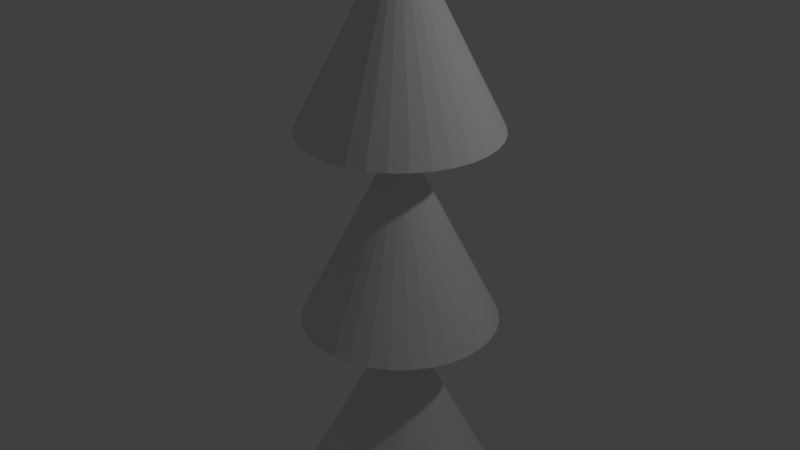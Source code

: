 # Source: Cones.blend  (saved by Blender 2.71.0; exported with 4.5.12 LTS)
import bpy
from mathutils import Matrix  # noqa: F401  (used for matrix-valued properties, if any)

bpy.ops.wm.read_factory_settings(use_empty=True)
scene = bpy.context.scene
scene.name = 'Scene'

# ---- collections
col_collection_1 = bpy.data.collections.new('Collection 1'); scene.collection.children.link(col_collection_1)

# ---- world
world_world = bpy.data.worlds.new('World'); scene.world = world_world
world_world.color = (0.05088, 0.05088, 0.05088)
world_world.use_sun_shadow = False
world_world.sun_shadow_jitter_overblur = 0.0
world_world.cycles.sampling_method = 'MANUAL'
world_world.cycles.sample_map_resolution = 256

# ---- cameras
cam_camera_001 = bpy.data.cameras.new('Camera.001')
cam_camera_001.clip_end = 100.0
cam_camera_001.lens = 35.0
cam_camera_001.sensor_width = 32.0
cam_camera_001.sensor_height = 18.0
cam_camera_001.dof.focus_distance = 0.0
cam_camera_001.dof.aperture_fstop = 128.0

# ---- lights
light_lamp_001 = bpy.data.lights.new('Lamp.001', 'POINT')
light_lamp_001.transmission_factor = 0.0
light_lamp_001.cutoff_distance = 30.0
light_lamp_001.energy = 100.0
light_lamp_001.shadow_buffer_clip_start = 1.001
light_lamp_001.shadow_soft_size = 0.1
light_lamp_001.shadow_maximum_resolution = 0.006
light_lamp_001.use_absolute_resolution = True
light_lamp_001.cycles.use_multiple_importance_sampling = False

# ---- meshes
me_cone_002 = bpy.data.meshes.new('Cone.002')
me_cone_002.from_pydata([(0.0, 1.0, -1.0), (0.1951, 0.9808, -1.0), (0.3827, 0.9239, -1.0), (0.5556, 0.8315, -1.0), (0.7071, 0.7071, -1.0), (0.8315, 0.5556, -1.0), (0.9239, 0.3827, -1.0), (0.9808, 0.1951, -1.0), (1.0, 0.0, -1.0), (0.0, 0.0, 1.0), (0.9808, -0.1951, -1.0), (0.9239, -0.3827, -1.0), (0.8315, -0.5556, -1.0), (0.7071, -0.7071, -1.0), (0.5556, -0.8315, -1.0), (0.3827, -0.9239, -1.0), (0.1951, -0.9808, -1.0), (-3.258e-07, -1.0, -1.0), (-0.1951, -0.9808, -1.0), (-0.3827, -0.9239, -1.0), (-0.5556, -0.8315, -1.0), (-0.7071, -0.7071, -1.0), (-0.8315, -0.5556, -1.0), (-0.9239, -0.3827, -1.0), (-0.9808, -0.1951, -1.0), (-1.0, 9.656e-07, -1.0), (-0.9808, 0.1951, -1.0), (-0.9239, 0.3827, -1.0), (-0.8315, 0.5556, -1.0), (-0.7071, 0.7071, -1.0), (-0.5556, 0.8315, -1.0), (-0.3827, 0.9239, -1.0), (-0.1951, 0.9808, -1.0), (0.0, 1.0, -3.01), (0.1951, 0.9808, -3.01), (0.3827, 0.9239, -3.01), (0.5556, 0.8315, -3.01), (0.7071, 0.7071, -3.01), (0.8315, 0.5556, -3.01), (0.9239, 0.3827, -3.01), (0.9808, 0.1951, -3.01), (1.0, 0.0, -3.01), (0.0, 0.0, -1.01), (0.9808, -0.1951, -3.01), (0.9239, -0.3827, -3.01), (0.8315, -0.5556, -3.01), (0.7071, -0.7071, -3.01), (0.5556, -0.8315, -3.01), (0.3827, -0.9239, -3.01), (0.1951, -0.9808, -3.01), (-3.258e-07, -1.0, -3.01), (-0.1951, -0.9808, -3.01), (-0.3827, -0.9239, -3.01), (-0.5556, -0.8315, -3.01), (-0.7071, -0.7071, -3.01), (-0.8315, -0.5556, -3.01), (-0.9239, -0.3827, -3.01), (-0.9808, -0.1951, -3.01), (-1.0, 9.656e-07, -3.01), (-0.9808, 0.1951, -3.01), (-0.9239, 0.3827, -3.01), (-0.8315, 0.5556, -3.01), (-0.7071, 0.7071, -3.01), (-0.5556, 0.8315, -3.01), (-0.3827, 0.9239, -3.01), (-0.1951, 0.9808, -3.01), (0.0, 1.0, -5.0), (0.1951, 0.9808, -5.0), (0.3827, 0.9239, -5.0), (0.5556, 0.8315, -5.0), (0.7071, 0.7071, -5.0), (0.8315, 0.5556, -5.0), (0.9239, 0.3827, -5.0), (0.9808, 0.1951, -5.0), (1.0, 0.0, -5.0), (0.0, 0.0, -3.0), (0.9808, -0.1951, -5.0), (0.9239, -0.3827, -5.0), (0.8315, -0.5556, -5.0), (0.7071, -0.7071, -5.0), (0.5556, -0.8315, -5.0), (0.3827, -0.9239, -5.0), (0.1951, -0.9808, -5.0), (-3.258e-07, -1.0, -5.0), (-0.1951, -0.9808, -5.0), (-0.3827, -0.9239, -5.0), (-0.5556, -0.8315, -5.0), (-0.7071, -0.7071, -5.0), (-0.8315, -0.5556, -5.0), (-0.9239, -0.3827, -5.0), (-0.9808, -0.1951, -5.0), (-1.0, 9.656e-07, -5.0), (-0.9808, 0.1951, -5.0), (-0.9239, 0.3827, -5.0), (-0.8315, 0.5556, -5.0), (-0.7071, 0.7071, -5.0), (-0.5556, 0.8315, -5.0), (-0.3827, 0.9239, -5.0), (-0.1951, 0.9808, -5.0)], [], [(31, 9, 32), (0, 9, 1), (30, 9, 31), (29, 9, 30), (28, 9, 29), (27, 9, 28), (26, 9, 27), (25, 9, 26), (24, 9, 25), (23, 9, 24), (22, 9, 23), (21, 9, 22), (20, 9, 21), (19, 9, 20), (18, 9, 19), (17, 9, 18), (16, 9, 17), (15, 9, 16), (14, 9, 15), (13, 9, 14), (12, 9, 13), (11, 9, 12), (10, 9, 11), (8, 9, 10), (7, 9, 8), (6, 9, 7), (5, 9, 6), (4, 9, 5), (3, 9, 4), (2, 9, 3), (32, 9, 0), (1, 9, 2), (13, 24, 11), (64, 42, 65), (33, 42, 34), (63, 42, 64), (62, 42, 63), (61, 42, 62), (60, 42, 61), (59, 42, 60), (58, 42, 59), (57, 42, 58), (56, 42, 57), (55, 42, 56), (54, 42, 55), (53, 42, 54), (52, 42, 53), (51, 42, 52), (50, 42, 51), (49, 42, 50), (48, 42, 49), (47, 42, 48), (46, 42, 47), (45, 42, 46), (44, 42, 45), (43, 42, 44), (41, 42, 43), (40, 42, 41), (39, 42, 40), (38, 42, 39), (37, 42, 38), (36, 42, 37), (35, 42, 36), (65, 42, 33), (34, 42, 35), (46, 57, 44), (97, 75, 98), (66, 75, 67), (96, 75, 97), (95, 75, 96), (94, 75, 95), (93, 75, 94), (92, 75, 93), (91, 75, 92), (90, 75, 91), (89, 75, 90), (88, 75, 89), (87, 75, 88), (86, 75, 87), (85, 75, 86), (84, 75, 85), (83, 75, 84), (82, 75, 83), (81, 75, 82), (80, 75, 81), (79, 75, 80), (78, 75, 79), (77, 75, 78), (76, 75, 77), (74, 75, 76), (73, 75, 74), (72, 75, 73), (71, 75, 72), (70, 75, 71), (69, 75, 70), (68, 75, 69), (98, 75, 66), (67, 75, 68), (79, 90, 77), (11, 25, 29), (31, 32, 30), (27, 28, 29), (25, 26, 27), (32, 0, 1), (32, 29, 30), (21, 22, 20), (17, 18, 19), (15, 16, 17), (13, 14, 15), (11, 12, 13), (8, 10, 11), (8, 11, 7), (4, 5, 6), (6, 2, 4), (44, 58, 62), (1, 2, 32), (25, 27, 29), (24, 25, 11), (2, 3, 4), (17, 24, 15), (2, 6, 32), (22, 19, 20), (19, 22, 24), (11, 6, 7), (17, 19, 24), (15, 24, 13), (22, 23, 24), (32, 11, 29), (11, 32, 6), (64, 65, 63), (60, 61, 62), (58, 59, 60), (65, 33, 34), (65, 62, 63), (54, 55, 53), (50, 51, 52), (48, 49, 50), (46, 47, 48), (44, 45, 46), (41, 43, 44), (41, 44, 40), (37, 38, 39), (39, 35, 37), (77, 91, 95), (34, 35, 65), (58, 60, 62), (57, 58, 44), (35, 36, 37), (50, 57, 48), (35, 39, 65), (55, 52, 53), (52, 55, 57), (44, 39, 40), (50, 52, 57), (48, 57, 46), (55, 56, 57), (65, 44, 62), (44, 65, 39), (97, 98, 96), (93, 94, 95), (91, 92, 93), (98, 66, 67), (98, 95, 96), (87, 88, 86), (83, 84, 85), (81, 82, 83), (79, 80, 81), (77, 78, 79), (74, 76, 77), (74, 77, 73), (70, 71, 72), (72, 68, 70), (67, 68, 98), (91, 93, 95), (90, 91, 77), (68, 69, 70), (83, 90, 81), (68, 72, 98), (88, 85, 86), (85, 88, 90), (77, 72, 73), (83, 85, 90), (81, 90, 79), (88, 89, 90), (98, 77, 95), (77, 98, 72)])
me_cone_002.use_remesh_preserve_volume = False
me_cone_002.use_remesh_preserve_attributes = False
me_cone_002.use_mirror_vertex_groups = False
me_cone_002.update()
arm_armature = bpy.data.armatures.new('Armature')  # bones are not reproduced

# ---- objects
ob_armature = bpy.data.objects.new('Armature', arm_armature)
ob_cone = bpy.data.objects.new('Cone', me_cone_002)
ob_lamp = bpy.data.objects.new('Lamp', light_lamp_001)
ob_camera = bpy.data.objects.new('Camera', cam_camera_001)

# ---- transforms, parenting, visibility, modifiers, constraints
ob_armature.location = (0.0, 0.0, 0.0)
ob_armature.lineart.crease_threshold = 0.0
ob_cone.parent = ob_armature
ob_cone.location = (0.0, 0.0, 4.0)
ob_cone.lineart.crease_threshold = 0.0
_vg = ob_cone.vertex_groups.new(name='Low')
_vg.add([66, 67, 68, 69, 70, 71, 72, 73, 74, 75, 76, 77, 78, 79, 80, 81, 82, 83, 84, 85, 86, 87, 88, 89, 90, 91, 92, 93, 94, 95, 96, 97, 98], 1.0, 'REPLACE')
_vg = ob_cone.vertex_groups.new(name='Medium')
_vg.add([33, 34, 35, 36, 37, 38, 39, 40, 41, 42, 43, 44, 45, 46, 47, 48, 49, 50, 51, 52, 53, 54, 55, 56, 57, 58, 59, 60, 61, 62, 63, 64, 65], 1.0, 'REPLACE')
_vg = ob_cone.vertex_groups.new(name='Top')
for _i, _w in zip([0, 1, 2, 3, 4, 5, 6, 7, 8, 9, 10, 11, 12, 13, 14, 15, 16, 17, 18, 19, 20, 21, 22, 23, 24, 25, 26, 27, 28, 29, 30, 31, 32], [1.0, 1.0, 1.0, 1.0, 1.0, 1.0, 1.0, 1.0, 1.0, 1.0, 1.0, 1.0, 1.0, 1.0, 1.0, 1.0, 1.0, 0.9955, 0.9931, 0.9918, 1.0, 1.0, 1.0, 1.0, 1.0, 1.0, 1.0, 1.0, 1.0, 1.0, 1.0, 1.0, 1.0]): _vg.add([_i], _w, 'REPLACE')
_vg = ob_cone.vertex_groups.new(name='Effector')
for _i, _w in zip([17, 18, 19], [0.004477, 0.006929, 0.008243]): _vg.add([_i], _w, 'REPLACE')
_m = ob_cone.modifiers.new('Armature', 'ARMATURE')
_m.object = ob_armature
ob_lamp.location = (4.076, 1.005, 5.904)
ob_lamp.rotation_euler = (0.6503, 0.05522, 1.866)
ob_lamp.scale = (1.0, 1.0, 1.0)
ob_lamp.lineart.crease_threshold = 0.0
ob_camera.location = (7.481, -6.508, 5.344)
ob_camera.rotation_euler = (1.109, 0.01082, 0.8149)
ob_camera.scale = (1.0, 1.0, 1.0)
ob_camera.lineart.crease_threshold = 0.0

# ---- collection membership
col_collection_1.objects.link(ob_armature)
col_collection_1.objects.link(ob_cone)
col_collection_1.objects.link(ob_lamp)
col_collection_1.objects.link(ob_camera)

# ---- scene / render settings (as saved in the file)
scene.frame_start = 1; scene.frame_end = 250; scene.frame_set(1)
scene.render.engine = 'BLENDER_EEVEE_NEXT'
scene.render.resolution_percentage = 50
scene.render.dither_intensity = 0.0
scene.cycles.use_denoising = False
scene.cycles.samples = 10
scene.cycles.sampling_pattern = 'TABULATED_SOBOL'
scene.cycles.light_sampling_threshold = 0.0
scene.cycles.use_adaptive_sampling = False
scene.cycles.use_light_tree = False
scene.cycles.blur_glossy = 0.0
scene.cycles.volume_bounces = 1
scene.cycles.pixel_filter_type = 'GAUSSIAN'
scene.cycles.sample_clamp_indirect = 0.0
scene.view_settings.view_transform = 'Standard'
bpy.context.view_layer.update()

# ---- added for rendering (the .blend has no active camera): camera
cam_auto = bpy.data.cameras.new('AutoCamera')
cam_auto.lens = 50.0
cam_auto.sensor_width = 36.0
cam_auto.clip_end = 1000.0
ob_auto_camera = bpy.data.objects.new('AutoCamera', cam_auto)
scene.collection.objects.link(ob_auto_camera)
ob_auto_camera.location = (6.13725, -7.3647, 6.9098)
ob_auto_camera.rotation_euler = (1.09748, -7.21219e-08, 0.694738)
scene.camera = ob_auto_camera
bpy.context.view_layer.update()
